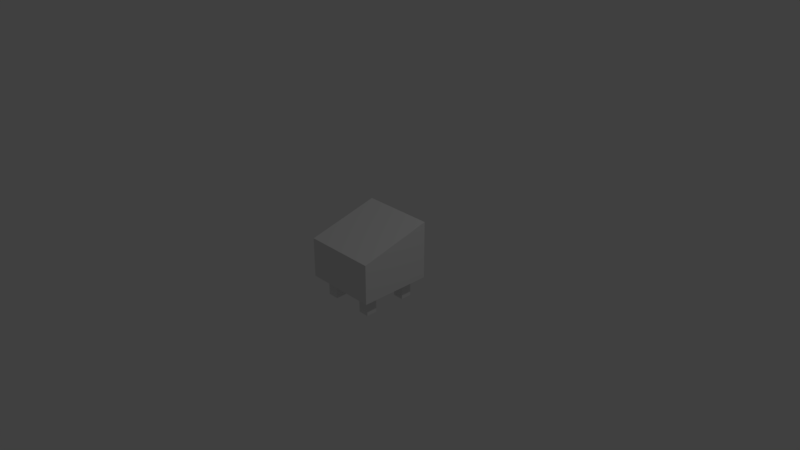 # Source: ChickenCoop.blend  (saved by Blender 2.78.0; exported with 4.5.12 LTS)
import bpy
from mathutils import Matrix  # noqa: F401  (used for matrix-valued properties, if any)

bpy.ops.wm.read_factory_settings(use_empty=True)
scene = bpy.context.scene
scene.name = 'Scene'

# ---- collections
col_collection_1 = bpy.data.collections.new('Collection 1'); scene.collection.children.link(col_collection_1)

# ---- world
world_world = bpy.data.worlds.new('World'); scene.world = world_world
world_world.color = (0.05088, 0.05088, 0.05088)
world_world.use_sun_shadow = False
world_world.sun_shadow_jitter_overblur = 0.0
world_world.cycles.sampling_method = 'MANUAL'

# ---- cameras
cam_camera = bpy.data.cameras.new('Camera')
cam_camera.clip_end = 100.0
cam_camera.lens = 35.0
cam_camera.sensor_width = 32.0
cam_camera.sensor_height = 18.0
cam_camera.ortho_scale = 7.314
cam_camera.dof.focus_distance = 0.0
cam_camera.dof.aperture_fstop = 128.0

# ---- lights
light_lamp = bpy.data.lights.new('Lamp', 'POINT')
light_lamp.transmission_factor = 0.0
light_lamp.cutoff_distance = 30.0
light_lamp.energy = 100.0
light_lamp.shadow_buffer_clip_start = 1.001
light_lamp.shadow_soft_size = 0.1
light_lamp.shadow_maximum_resolution = 0.006
light_lamp.use_absolute_resolution = True

# ---- meshes
me_cube_010 = bpy.data.meshes.new('Cube.010')
me_cube_010.from_pydata([(-0.4, 0.9393, -0.7013), (-0.4, 0.9393, 0.5487), (0.4, 0.9393, -0.7013), (0.4, 0.9393, 0.5487), (0.45, 0.45, -1.519), (0.45, 0.45, -0.8384), (0.45, 0.75, -1.519), (0.45, 0.75, -0.8384), (0.75, 0.45, -1.519), (0.75, 0.45, -0.8384), (0.75, 0.75, -1.519), (0.75, 0.75, -0.8384), (0.45, -0.75, -1.519), (0.45, -0.75, -0.8384), (0.45, -0.45, -1.519), (0.45, -0.45, -0.8384), (0.75, -0.75, -1.519), (0.75, -0.75, -0.8384), (0.75, -0.45, -1.519), (0.75, -0.45, -0.8384), (-0.75, 0.45, -1.519), (-0.75, 0.45, -0.89), (-0.75, 0.75, -1.519), (-0.75, 0.75, -0.8384), (-0.45, 0.45, -1.519), (-0.45, 0.45, -0.8384), (-0.45, 0.75, -1.519), (-0.45, 0.75, -0.8384), (-0.75, -0.75, -1.519), (-0.75, -0.75, -0.8384), (-0.75, -0.45, -1.519), (-0.75, -0.45, -0.8384), (-0.45, -0.75, -1.519), (-0.45, -0.75, -0.8384), (-0.45, -0.45, -1.519), (-0.45, -0.45, -0.8384), (-1.0, -1.0, -0.8384), (-1.0, -1.0, 0.5333), (-1.0, 1.0, -0.8384), (-1.0, 1.0, 1.162), (1.0, -1.0, -0.8384), (1.0, -1.0, 0.5333), (1.0, 1.0, -0.8384), (1.0, 1.0, 1.162), (-0.4, 1.0, 0.5487), (-0.4, 1.0, -0.7013), (0.4, 1.0, -0.7013), (0.4, 1.0, 0.5487)], [], [(0, 45, 44, 1), (2, 0, 1, 3), (4, 5, 7, 6), (6, 7, 11, 10), (10, 11, 9, 8), (8, 9, 5, 4), (6, 10, 8, 4), (12, 13, 15, 14), (14, 15, 19, 18), (18, 19, 17, 16), (16, 17, 13, 12), (14, 18, 16, 12), (20, 21, 23, 22), (22, 23, 27, 26), (26, 27, 25, 24), (24, 25, 21, 20), (22, 26, 24, 20), (28, 29, 31, 30), (30, 31, 35, 34), (34, 35, 33, 32), (32, 33, 29, 28), (30, 34, 32, 28), (36, 37, 39, 38), (38, 45, 46, 47, 43, 42), (42, 43, 41, 40), (40, 41, 37, 36), (38, 42, 11, 7, 5, 25, 27, 23, 21), (43, 39, 37, 41), (25, 5, 9, 11, 42, 40, 17, 19, 15, 35, 31, 29, 36, 38, 21), (36, 29, 33, 35, 15, 13, 17, 40), (46, 2, 3, 47), (43, 47, 44, 45, 38, 39), (45, 0, 2, 46), (47, 3, 1, 44)])
_uv = me_cube_010.uv_layers.new(name='UVMap')
_uv.uv.foreach_set('vector', [0.0, 0.0, 1.0, 0.0, 1.0, 1.0, 0.0, 1.0, 0.0, 0.0, 1.0, 0.0, 1.0, 1.0, 0.0, 1.0, 0.0, 0.0, 1.0, 0.0, 1.0, 1.0, 0.0, 1.0, 0.0, 0.0, 1.0, 0.0, 1.0, 1.0, 0.0, 1.0, 0.0, 0.0, 1.0, 0.0, 1.0, 1.0, 0.0, 1.0, 0.0, 0.0, 1.0, 0.0, 1.0, 1.0, 0.0, 1.0, 0.0, 0.0, 1.0, 0.0, 1.0, 1.0, 0.0, 1.0, 0.0, 0.0, 1.0, 0.0, 1.0, 1.0, 0.0, 1.0, 0.0, 0.0, 1.0, 0.0, 1.0, 1.0, 0.0, 1.0, 0.0, 0.0, 1.0, 0.0, 1.0, 1.0, 0.0, 1.0, 0.0, 0.0, 1.0, 0.0, 1.0, 1.0, 0.0, 1.0, 0.0, 0.0, 1.0, 0.0, 1.0, 1.0, 0.0, 1.0, 0.0, 0.0, 1.0, 0.0, 1.0, 1.0, 0.0, 1.0, 0.0, 0.0, 1.0, 0.0, 1.0, 1.0, 0.0, 1.0, 0.0, 0.0, 1.0, 0.0, 1.0, 1.0, 0.0, 1.0, 0.0, 0.0, 1.0, 0.0, 1.0, 1.0, 0.0, 1.0, 0.0, 0.0, 1.0, 0.0, 1.0, 1.0, 0.0, 1.0, 0.0, 0.0, 1.0, 0.0, 1.0, 1.0, 0.0, 1.0, 0.0, 0.0, 1.0, 0.0, 1.0, 1.0, 0.0, 1.0, 0.0, 0.0, 1.0, 0.0, 1.0, 1.0, 0.0, 1.0, 0.0, 0.0, 1.0, 0.0, 1.0, 1.0, 0.0, 1.0, 0.0, 0.0, 1.0, 0.0, 1.0, 1.0, 0.0, 1.0, 0.0, 0.0, 1.0, 0.0, 1.0, 1.0, 0.0, 1.0, 0.5, 1.0, 0.933, 0.75, 0.933, 0.25, 0.5, 0.0, 0.06699, 0.25, 0.06699, 0.75, 0.0, 0.0, 1.0, 0.0, 1.0, 1.0, 0.0, 1.0, 0.0, 0.0, 1.0, 0.0, 1.0, 1.0, 0.0, 1.0, 0.5, 1.0, 0.8214, 0.883, 0.9924, 0.5868, 0.933, 0.25, 0.671, 0.03015, 0.329, 0.03015, 0.06699, 0.25, 0.007596, 0.5868, 0.1786, 0.883, 0.0, 0.0, 1.0, 0.0, 1.0, 1.0, 0.0, 1.0, 0.5, 1.0, 0.7034, 0.9568, 0.8716, 0.8346, 0.9755, 0.6545, 0.9973, 0.4477, 0.933, 0.25, 0.7939, 0.09549, 0.604, 0.01093, 0.396, 0.01093, 0.2061, 0.09549, 0.06699, 0.25, 0.002739, 0.4477, 0.02447, 0.6545, 0.1284, 0.8346, 0.2966, 0.9568, 0.5, 1.0, 0.8536, 0.8536, 1.0, 0.5, 0.8536, 0.1464, 0.5, 0.0, 0.1464, 0.1464, 0.0, 0.5, 0.1464, 0.8536, 0.0, 0.0, 1.0, 0.0, 1.0, 1.0, 0.0, 1.0, 0.5, 1.0, 0.933, 0.75, 0.933, 0.25, 0.5, 0.0, 0.06699, 0.25, 0.06699, 0.75, 0.0, 0.0, 1.0, 0.0, 1.0, 1.0, 0.0, 1.0, 0.0, 0.0, 1.0, 0.0, 1.0, 1.0, 0.0, 1.0])
me_cube_010.use_remesh_preserve_volume = False
me_cube_010.use_remesh_preserve_attributes = False
me_cube_010.use_mirror_vertex_groups = False
me_cube_010.update()

# ---- objects
ob_cube_004 = bpy.data.objects.new('Cube.004', me_cube_010)
ob_lamp = bpy.data.objects.new('Lamp', light_lamp)
ob_camera = bpy.data.objects.new('Camera', cam_camera)

# ---- transforms, parenting, visibility, modifiers, constraints
ob_cube_004.location = (4.826e-10, 0.0, 0.0)
ob_cube_004.scale = (0.5, 0.5, 0.4)
ob_cube_004.lineart.crease_threshold = 0.0
ob_lamp.location = (4.076, 1.005, 5.904)
ob_lamp.rotation_euler = (0.6503, 0.05522, 1.866)
ob_lamp.lock_rotations_4d = False
ob_lamp.empty_display_type = 'ARROWS'
ob_lamp.color = (0.0, 0.0, 0.0, 0.0)
ob_lamp.lineart.crease_threshold = 0.0
ob_camera.location = (7.481, -6.508, 5.344)
ob_camera.rotation_euler = (1.109, 0.0, 0.8149)
ob_camera.lock_rotations_4d = False
ob_camera.empty_display_type = 'ARROWS'
ob_camera.color = (0.0, 0.0, 0.0, 0.0)
ob_camera.display_type = 'WIRE'
ob_camera.lineart.crease_threshold = 0.0

# ---- collection membership
col_collection_1.objects.link(ob_cube_004)
col_collection_1.objects.link(ob_lamp)
col_collection_1.objects.link(ob_camera)

# ---- scene / render settings (as saved in the file)
scene.camera = ob_camera
scene.frame_start = 1; scene.frame_end = 250; scene.frame_set(1)
scene.render.engine = 'BLENDER_EEVEE_NEXT'
scene.render.resolution_percentage = 50
scene.render.dither_intensity = 0.0
scene.cycles.use_denoising = False
scene.cycles.samples = 128
scene.cycles.sampling_pattern = 'TABULATED_SOBOL'
scene.cycles.light_sampling_threshold = 0.0
scene.cycles.use_adaptive_sampling = False
scene.cycles.use_light_tree = False
scene.cycles.blur_glossy = 0.0
scene.cycles.sample_clamp_indirect = 0.0
scene.view_settings.view_transform = 'Standard'
bpy.context.view_layer.update()

